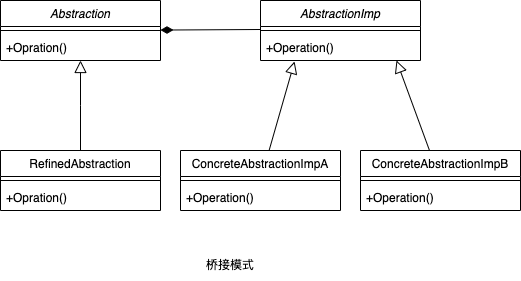

The diagram above was exported from draw.io. Its source (the exported page's mxGraphModel, read from the mxfile embedded in the PNG):
<mxGraphModel dx="569" dy="564" grid="1" gridSize="10" guides="1" tooltips="1" connect="1" arrows="1" fold="1" page="1" pageScale="1" pageWidth="1169" pageHeight="827" math="0" shadow="0">
  <root>
    <mxCell id="0" />
    <mxCell id="1" parent="0" />
    <mxCell id="40" value="" style="edgeStyle=none;html=1;entryX=0;entryY=0.5;entryDx=0;entryDy=0;startArrow=diamondThin;startFill=1;endArrow=none;endFill=0;startSize=10;" edge="1" parent="1" source="2">
      <mxGeometry relative="1" as="geometry">
        <mxPoint x="310" y="59" as="targetPoint" />
      </mxGeometry>
    </mxCell>
    <mxCell id="2" value="Abstraction" style="swimlane;fontStyle=2;align=center;verticalAlign=top;childLayout=stackLayout;horizontal=1;startSize=26;horizontalStack=0;resizeParent=1;resizeLast=0;collapsible=1;marginBottom=0;rounded=0;shadow=0;strokeWidth=1;" parent="1" vertex="1">
      <mxGeometry x="50" y="30" width="160" height="60" as="geometry">
        <mxRectangle x="230" y="140" width="160" height="26" as="alternateBounds" />
      </mxGeometry>
    </mxCell>
    <mxCell id="6" value="" style="line;html=1;strokeWidth=1;align=left;verticalAlign=middle;spacingTop=-1;spacingLeft=3;spacingRight=3;rotatable=0;labelPosition=right;points=[];portConstraint=eastwest;" parent="2" vertex="1">
      <mxGeometry y="26" width="160" height="8" as="geometry" />
    </mxCell>
    <mxCell id="7" value="+Opration()" style="text;align=left;verticalAlign=top;spacingLeft=4;spacingRight=4;overflow=hidden;rotatable=0;points=[[0,0.5],[1,0.5]];portConstraint=eastwest;" parent="2" vertex="1">
      <mxGeometry y="34" width="160" height="26" as="geometry" />
    </mxCell>
    <mxCell id="8" value="RefinedAbstraction" style="swimlane;fontStyle=0;align=center;verticalAlign=top;childLayout=stackLayout;horizontal=1;startSize=26;horizontalStack=0;resizeParent=1;resizeLast=0;collapsible=1;marginBottom=0;rounded=0;shadow=0;strokeWidth=1;" parent="1" vertex="1">
      <mxGeometry x="50" y="180" width="160" height="60" as="geometry">
        <mxRectangle x="130" y="380" width="160" height="26" as="alternateBounds" />
      </mxGeometry>
    </mxCell>
    <mxCell id="11" value="" style="line;html=1;strokeWidth=1;align=left;verticalAlign=middle;spacingTop=-1;spacingLeft=3;spacingRight=3;rotatable=0;labelPosition=right;points=[];portConstraint=eastwest;" parent="8" vertex="1">
      <mxGeometry y="26" width="160" height="8" as="geometry" />
    </mxCell>
    <mxCell id="13" value="+Opration()" style="text;align=left;verticalAlign=top;spacingLeft=4;spacingRight=4;overflow=hidden;rotatable=0;points=[[0,0.5],[1,0.5]];portConstraint=eastwest;" parent="8" vertex="1">
      <mxGeometry y="34" width="160" height="26" as="geometry" />
    </mxCell>
    <mxCell id="14" value="" style="endArrow=block;endSize=10;endFill=0;shadow=0;strokeWidth=1;rounded=0;edgeStyle=elbowEdgeStyle;elbow=vertical;" parent="1" source="8" target="2" edge="1">
      <mxGeometry width="160" relative="1" as="geometry">
        <mxPoint x="100" y="103" as="sourcePoint" />
        <mxPoint x="100" y="103" as="targetPoint" />
      </mxGeometry>
    </mxCell>
    <mxCell id="19" value="AbstractionImp" style="swimlane;fontStyle=2;align=center;verticalAlign=top;childLayout=stackLayout;horizontal=1;startSize=26;horizontalStack=0;resizeParent=1;resizeLast=0;collapsible=1;marginBottom=0;rounded=0;shadow=0;strokeWidth=1;" parent="1" vertex="1">
      <mxGeometry x="310" y="30" width="160" height="60" as="geometry">
        <mxRectangle x="550" y="140" width="160" height="26" as="alternateBounds" />
      </mxGeometry>
    </mxCell>
    <mxCell id="25" value="" style="line;html=1;strokeWidth=1;align=left;verticalAlign=middle;spacingTop=-1;spacingLeft=3;spacingRight=3;rotatable=0;labelPosition=right;points=[];portConstraint=eastwest;" parent="19" vertex="1">
      <mxGeometry y="26" width="160" height="8" as="geometry" />
    </mxCell>
    <mxCell id="27" value="+Operation()" style="text;align=left;verticalAlign=top;spacingLeft=4;spacingRight=4;overflow=hidden;rotatable=0;points=[[0,0.5],[1,0.5]];portConstraint=eastwest;" parent="19" vertex="1">
      <mxGeometry y="34" width="160" height="26" as="geometry" />
    </mxCell>
    <mxCell id="44" style="edgeStyle=none;html=1;entryX=0.213;entryY=1.038;entryDx=0;entryDy=0;entryPerimeter=0;startArrow=none;startFill=0;endArrow=block;endFill=0;startSize=10;endSize=10;" edge="1" parent="1" source="31" target="27">
      <mxGeometry relative="1" as="geometry" />
    </mxCell>
    <mxCell id="31" value="ConcreteAbstractionImpA" style="swimlane;fontStyle=0;align=center;verticalAlign=top;childLayout=stackLayout;horizontal=1;startSize=26;horizontalStack=0;resizeParent=1;resizeLast=0;collapsible=1;marginBottom=0;rounded=0;shadow=0;strokeWidth=1;" vertex="1" parent="1">
      <mxGeometry x="230" y="180" width="160" height="60" as="geometry">
        <mxRectangle x="550" y="140" width="160" height="26" as="alternateBounds" />
      </mxGeometry>
    </mxCell>
    <mxCell id="37" value="" style="line;html=1;strokeWidth=1;align=left;verticalAlign=middle;spacingTop=-1;spacingLeft=3;spacingRight=3;rotatable=0;labelPosition=right;points=[];portConstraint=eastwest;" vertex="1" parent="31">
      <mxGeometry y="26" width="160" height="8" as="geometry" />
    </mxCell>
    <mxCell id="39" value="+Operation()" style="text;align=left;verticalAlign=top;spacingLeft=4;spacingRight=4;overflow=hidden;rotatable=0;points=[[0,0.5],[1,0.5]];portConstraint=eastwest;" vertex="1" parent="31">
      <mxGeometry y="34" width="160" height="26" as="geometry" />
    </mxCell>
    <mxCell id="45" style="edgeStyle=none;html=1;entryX=0.85;entryY=1;entryDx=0;entryDy=0;entryPerimeter=0;startArrow=none;startFill=0;endArrow=block;endFill=0;startSize=10;endSize=10;" edge="1" parent="1" source="41" target="27">
      <mxGeometry relative="1" as="geometry" />
    </mxCell>
    <mxCell id="41" value="ConcreteAbstractionImpB" style="swimlane;fontStyle=0;align=center;verticalAlign=top;childLayout=stackLayout;horizontal=1;startSize=26;horizontalStack=0;resizeParent=1;resizeLast=0;collapsible=1;marginBottom=0;rounded=0;shadow=0;strokeWidth=1;" vertex="1" parent="1">
      <mxGeometry x="410" y="180" width="160" height="60" as="geometry">
        <mxRectangle x="550" y="140" width="160" height="26" as="alternateBounds" />
      </mxGeometry>
    </mxCell>
    <mxCell id="42" value="" style="line;html=1;strokeWidth=1;align=left;verticalAlign=middle;spacingTop=-1;spacingLeft=3;spacingRight=3;rotatable=0;labelPosition=right;points=[];portConstraint=eastwest;" vertex="1" parent="41">
      <mxGeometry y="26" width="160" height="8" as="geometry" />
    </mxCell>
    <mxCell id="43" value="+Operation()" style="text;align=left;verticalAlign=top;spacingLeft=4;spacingRight=4;overflow=hidden;rotatable=0;points=[[0,0.5],[1,0.5]];portConstraint=eastwest;" vertex="1" parent="41">
      <mxGeometry y="34" width="160" height="26" as="geometry" />
    </mxCell>
    <mxCell id="46" value="桥接模式" style="text;html=1;strokeColor=none;fillColor=none;align=center;verticalAlign=middle;whiteSpace=wrap;rounded=0;" vertex="1" parent="1">
      <mxGeometry x="250" y="280" width="60" height="30" as="geometry" />
    </mxCell>
  </root>
</mxGraphModel>